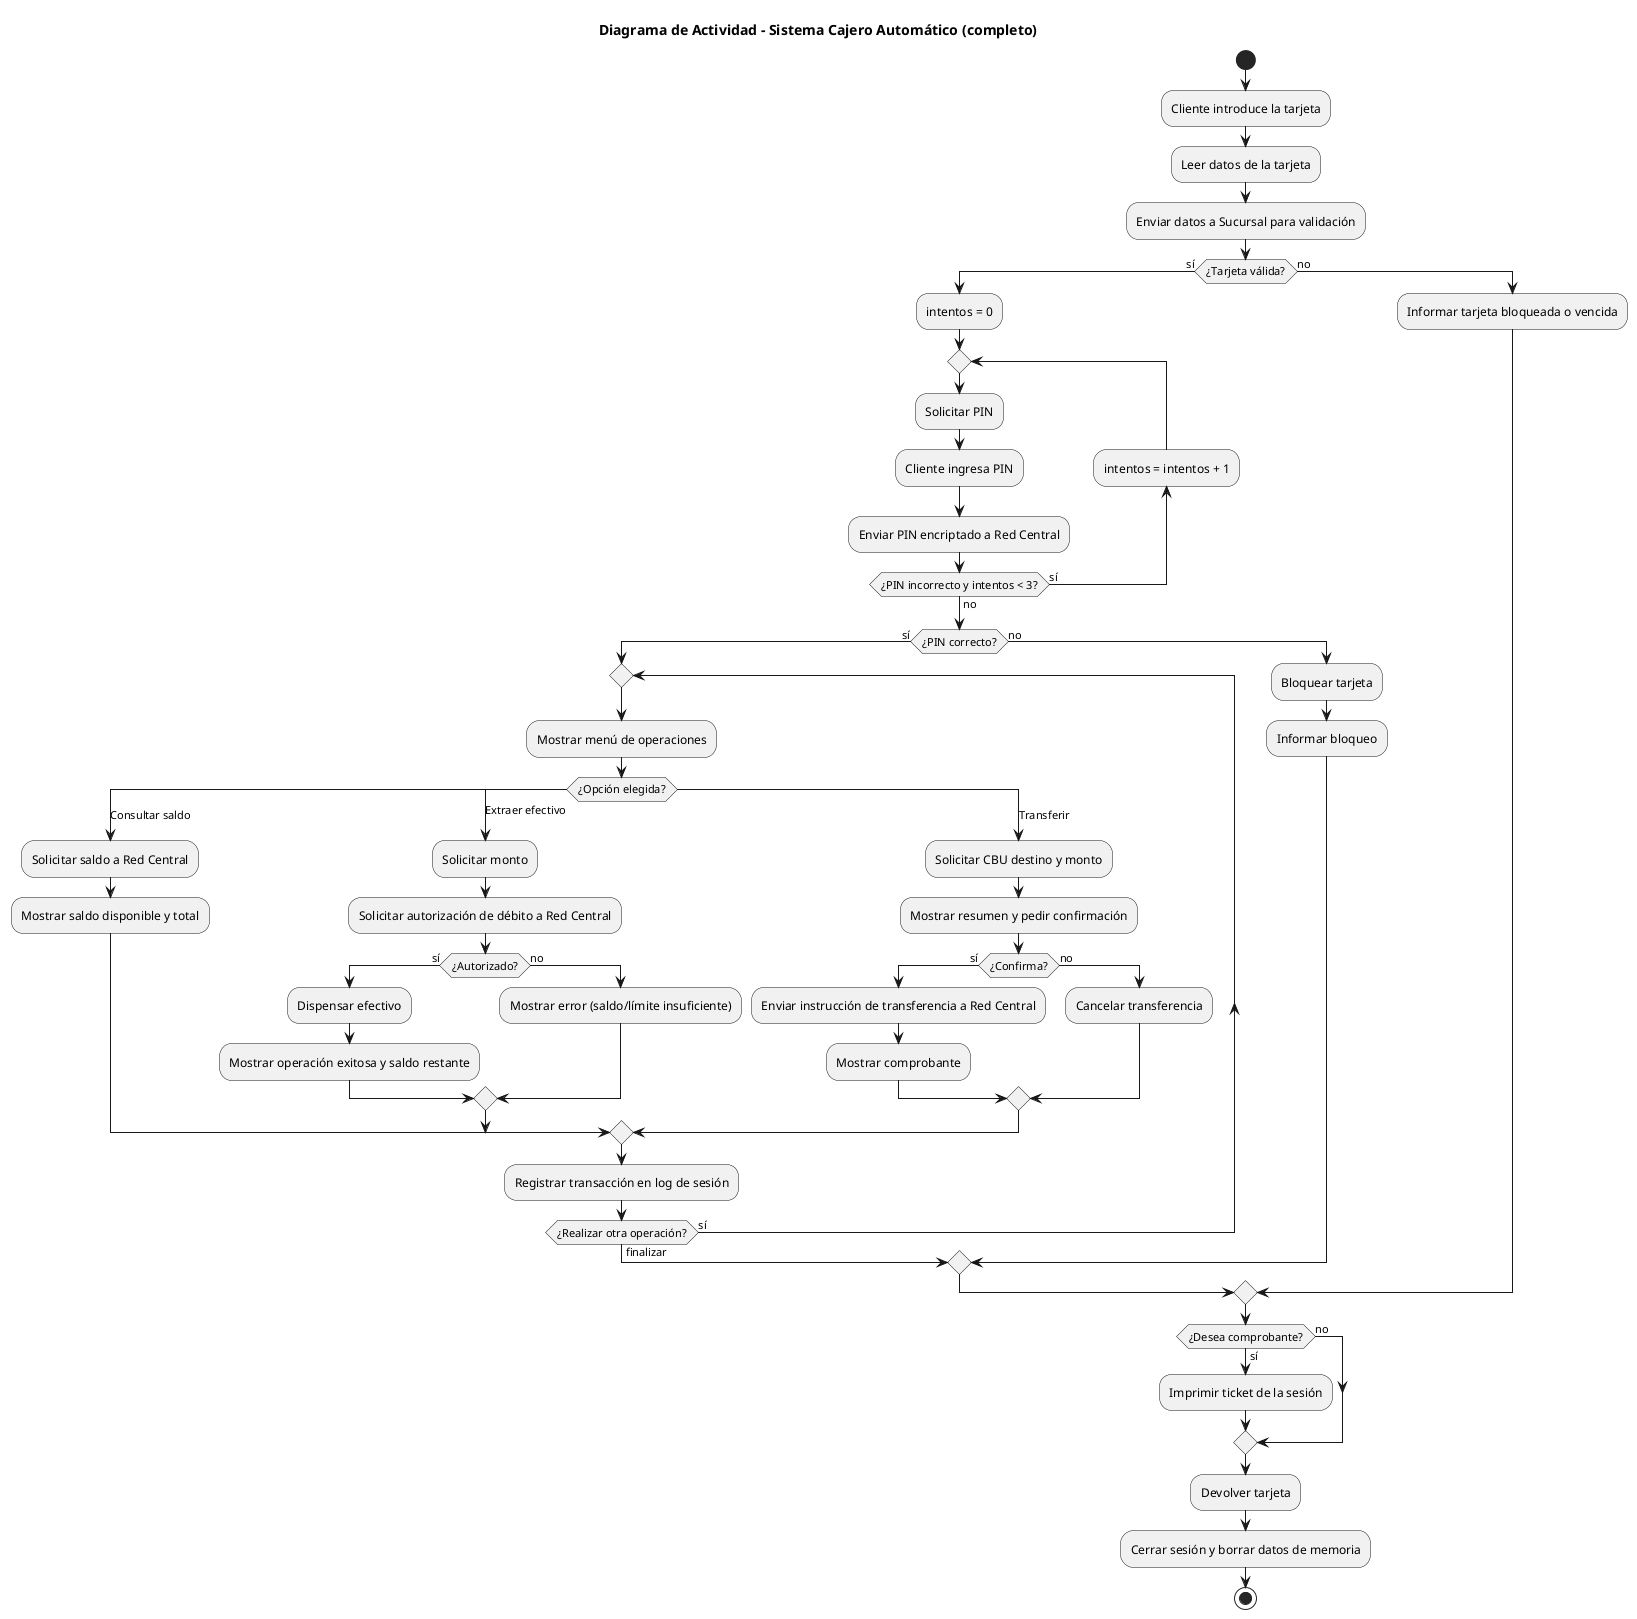

The diagram above was rendered by PlantUML. Its source (embedded in the PNG):
@startuml 08_actividad_sistema
title Diagrama de Actividad - Sistema Cajero Automático (completo)
skinparam shadowing false

start
:Cliente introduce la tarjeta;
:Leer datos de la tarjeta;
:Enviar datos a Sucursal para validación;
if (¿Tarjeta válida?) then (sí)
  :intentos = 0;
  repeat
    :Solicitar PIN;
    :Cliente ingresa PIN;
    :Enviar PIN encriptado a Red Central;
    backward:intentos = intentos + 1;
  repeat while (¿PIN incorrecto y intentos < 3?) is (sí) not (no)
  if (¿PIN correcto?) then (sí)
    repeat
      :Mostrar menú de operaciones;
      switch (¿Opción elegida?)
      case (Consultar saldo)
        :Solicitar saldo a Red Central;
        :Mostrar saldo disponible y total;
      case (Extraer efectivo)
        :Solicitar monto;
        :Solicitar autorización de débito a Red Central;
        if (¿Autorizado?) then (sí)
          :Dispensar efectivo;
          :Mostrar operación exitosa y saldo restante;
        else (no)
          :Mostrar error (saldo/límite insuficiente);
        endif
      case (Transferir)
        :Solicitar CBU destino y monto;
        :Mostrar resumen y pedir confirmación;
        if (¿Confirma?) then (sí)
          :Enviar instrucción de transferencia a Red Central;
          :Mostrar comprobante;
        else (no)
          :Cancelar transferencia;
        endif
      endswitch
      :Registrar transacción en log de sesión;
    repeat while (¿Realizar otra operación?) is (sí) not (finalizar)
  else (no)
    :Bloquear tarjeta;
    :Informar bloqueo;
  endif
else (no)
  :Informar tarjeta bloqueada o vencida;
endif
if (¿Desea comprobante?) then (sí)
  :Imprimir ticket de la sesión;
else (no)
endif
:Devolver tarjeta;
:Cerrar sesión y borrar datos de memoria;
stop
@enduml